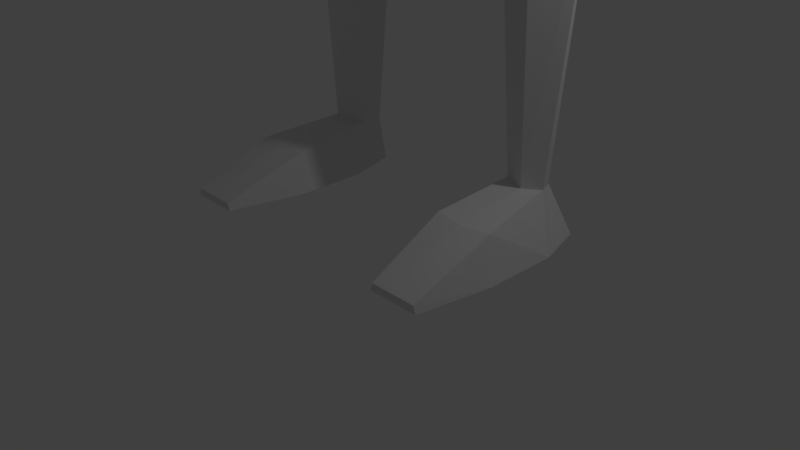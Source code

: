 # Source: Army_base_model_battle_pose.blend  (saved by Blender 2.79.0; exported with 4.5.12 LTS)
import bpy
from mathutils import Matrix  # noqa: F401  (used for matrix-valued properties, if any)

bpy.ops.wm.read_factory_settings(use_empty=True)
scene = bpy.context.scene
scene.name = 'Scene'

# ---- collections
col_collection_1 = bpy.data.collections.new('Collection 1'); scene.collection.children.link(col_collection_1)

# ---- materials (node trees are filled in below, after node groups)
mat_material = bpy.data.materials.new('Material')
mat_material.alpha_threshold = 0.0
mat_material.use_transparent_shadow = False
mat_material.roughness = 0.5
mat_material.line_color = (0.0, 0.0, 0.0, 1.0)

# ---- material node trees

# ---- world
world_world = bpy.data.worlds.new('World'); scene.world = world_world
world_world.color = (0.05088, 0.05088, 0.05088)
world_world.use_sun_shadow = False
world_world.sun_shadow_jitter_overblur = 0.0
world_world.cycles.sampling_method = 'MANUAL'

# ---- cameras
cam_camera = bpy.data.cameras.new('Camera')
cam_camera.clip_end = 100.0
cam_camera.lens = 35.0
cam_camera.sensor_width = 32.0
cam_camera.sensor_height = 18.0
cam_camera.ortho_scale = 7.314
cam_camera.dof.focus_distance = 0.0
cam_camera.dof.aperture_fstop = 128.0

# ---- lights
light_lamp = bpy.data.lights.new('Lamp', 'POINT')
light_lamp.transmission_factor = 0.0
light_lamp.cutoff_distance = 30.0
light_lamp.energy = 100.0
light_lamp.shadow_buffer_clip_start = 1.001
light_lamp.shadow_soft_size = 0.1
light_lamp.shadow_maximum_resolution = 0.006
light_lamp.use_absolute_resolution = True

# ---- meshes
me_cube = bpy.data.meshes.new('Cube')
me_cube.from_pydata([(0.6376, 0.8188, 17.8), (1.0, -1.0, 17.85), (-1.0, -1.0, 17.85), (-0.6376, 0.8188, 17.8), (1.0, 1.0, 20.35), (1.0, -1.0, 20.35), (-1.0, -1.0, 20.35), (-1.0, 1.0, 20.35), (0.7809, 0.1812, 17.62), (1.715e-07, 1.225, 17.57), (1.225, 1.225, 19.1), (-5.761e-08, -1.225, 17.26), (1.225, -1.225, 19.1), (-0.7809, 0.1812, 17.62), (-1.225, -1.225, 19.1), (-1.225, 1.225, 19.1), (1.225, -7.182e-07, 20.63), (3.705e-07, 1.225, 20.63), (-5.678e-07, -1.225, 20.63), (-1.225, 1.715e-07, 20.63), (3.613e-07, 1.732, 19.1), (-1.574, 2.347e-07, 19.1), (-4.504e-07, -1.732, 19.1), (1.574, -4.201e-07, 19.1), (-1.38e-07, -1.454e-07, 21.05), (1.08e-07, 0.02622, 16.93), (2.684e-07, 2.081, 16.4), (-1.994, 1.381, 16.4), (-2.442, 0.3789, 16.13), (1.994, 1.381, 16.4), (2.442, 0.3789, 16.13), (2.048e-07, -0.336, 16.4), (0.6183, 1.025, 17.1), (2.019e-07, 1.382, 17.03), (-0.7572, 0.2664, 17.03), (1.626e-07, 0.04115, 16.77), (-0.6183, 1.025, 17.1), (0.7572, 0.2664, 17.03), (2.583e-07, 1.904, 8.395), (-1.727, 1.367, 8.395), (-2.018, 0.6507, 8.395), (1.727, 1.367, 8.395), (2.018, 0.6507, 8.395), (2.032e-07, 0.1102, 8.395), (2.793, 0.2109, 15.12), (1.994, 2.04, 15.65), (2.684e-07, 2.43, 15.65), (-1.994, 2.028, 15.65), (2.048e-07, -0.5294, 14.91), (-2.793, 0.1993, 15.12), (2.442, 0.08547, 14.49), (2.684e-07, 2.43, 15.35), (2.047e-07, -0.5294, 14.49), (1.994, 1.791, 14.28), (-1.994, 1.78, 14.28), (-2.442, 0.08547, 14.49), (2.136, 0.3949, 12.72), (2.646e-07, 1.817, 12.72), (2.09e-07, -0.1167, 12.72), (1.744, 1.547, 12.72), (-1.744, 1.547, 12.72), (-2.136, 0.3949, 12.72), (1.844, 0.4103, 9.25), (2.661e-07, 1.752, 9.25), (2.181e-07, -0.07264, 9.25), (1.505, 1.498, 9.25), (-1.505, 1.498, 9.25), (-1.844, 0.4103, 9.25), (3.361, 2.268, 12.0), (-3.407, 2.251, 12.0), (3.026, 1.487, 15.27), (3.451, 0.8894, 15.05), (-3.83, 2.654, 12.0), (3.785, 2.671, 12.0), (-3.034, 1.421, 15.26), (-3.46, 0.8239, 15.05), (-3.714, 1.782, 12.0), (-4.233, 1.347, 12.0), (4.188, 1.364, 12.0), (3.669, 1.8, 12.0), (4.68, 1.889, 12.0), (4.373, 2.291, 12.0), (-4.424, 2.24, 12.0), (-4.731, 1.838, 12.0), (4.313, 2.283, 8.871), (-4.358, 2.261, 8.871), (-4.615, 2.339, 8.871), (4.57, 2.361, 8.871), (-4.545, 2.04, 8.871), (-4.859, 1.681, 8.871), (4.814, 1.704, 8.871), (4.499, 2.062, 8.871), (5.112, 2.101, 8.871), (4.926, 2.334, 8.871), (-4.975, 2.295, 8.871), (-5.162, 2.062, 8.871), (4.072, 2.426, 8.375), (-4.117, 2.407, 8.375), (-4.731, 2.533, 8.375), (4.687, 2.551, 8.375), (-4.118, 1.599, 8.375), (-4.725, 1.473, 8.375), (4.68, 1.492, 8.375), (4.073, 1.617, 8.375), (5.361, 1.7, 8.375), (5.261, 2.509, 8.375), (-5.312, 2.463, 8.375), (-5.412, 1.654, 8.375), (4.313, 2.283, 7.857), (-4.358, 2.261, 7.857), (-4.715, 2.339, 7.857), (4.67, 2.361, 7.857), (-4.345, 1.759, 7.857), (-4.759, 1.681, 7.857), (4.714, 1.704, 7.857), (4.299, 1.781, 7.857), (5.112, 1.833, 7.857), (5.026, 2.334, 7.857), (-5.075, 2.295, 7.857), (-5.162, 1.793, 7.857), (-0.8633, 1.758, 8.395), (-1.987, 1.076, 4.371), (-1.679, 0.3747, 4.371), (0.8633, 1.758, 8.395), (-1.057, 0.1102, 8.395), (1.057, 0.1102, 8.395), (0.1677, 1.512, 7.095), (7.794e-07, 1.512, 7.095), (0.2054, 0.2774, 7.095), (7.244e-07, 0.2774, 7.095), (-1.554, 1.41, 4.371), (-0.1677, 1.512, 7.095), (-0.2054, 0.2774, 7.095), (-2.222, 0.7136, 4.371), (1.987, 1.076, 4.371), (2.222, 0.7136, 4.371), (1.554, 1.41, 4.371), (1.679, 0.3747, 4.371), (1.13, 0.5418, 4.371), (1.105, 1.164, 4.371), (-1.13, 0.5418, 4.371), (-1.105, 1.164, 4.371), (-1.667, 0.5542, 0.6558), (-1.877, 0.7031, 0.6558), (-1.803, 0.904, 0.6558), (-1.59, 1.102, 0.6558), (1.803, 0.904, 0.6558), (1.877, 0.7031, 0.6558), (1.59, 1.102, 0.6558), (1.667, 0.5542, 0.6558), (1.327, 0.7214, 0.6558), (1.312, 1.005, 0.6558), (-1.327, 0.7214, 0.6558), (-1.312, 1.005, 0.6558), (-1.672, 0.4405, 0.0005274), (-2.238, 0.4405, 0.0005274), (-2.044, 1.112, 0.0005274), (-1.703, 1.376, 0.0005274), (2.044, 1.112, 0.0005274), (2.238, 0.4405, 0.0005274), (1.703, 1.376, 0.0005274), (1.672, 0.4405, 0.0005274), (1.137, 0.4081, 0.0005274), (1.344, 1.156, 0.0005274), (-1.137, 0.4081, 0.0005274), (-1.344, 1.156, 0.0005274), (-1.682, -1.56, 0.101), (-2.036, -1.56, 0.101), (2.036, -1.56, 0.101), (1.682, -1.56, 0.101), (1.397, -1.56, 0.101), (-1.397, -1.56, 0.101), (-1.68, -1.56, 0.0005274), (-2.068, -1.56, 0.0005274), (2.068, -1.56, 0.0005274), (1.68, -1.56, 0.0005274), (1.368, -1.56, 0.0005274), (-1.368, -1.56, 0.0005274), (1.669, -0.5027, 0.5404), (2.058, -0.4282, 0.5404), (2.238, -0.5595, 0.0005274), (1.672, -0.5595, 0.0005274), (1.271, -0.4191, 0.5404), (1.137, -0.5271, 0.0005274), (-1.271, -0.4191, 0.5404), (-1.669, -0.5027, 0.5404), (-1.137, -0.5271, 0.0005274), (-1.672, -0.5595, 0.0005274), (-2.058, -0.4282, 0.5404), (-2.238, -0.5595, 0.0005274), (1.496, 1.465, 10.99), (-1.496, 1.465, 10.99), (-1.832, 0.486, 10.99), (1.832, 0.486, 10.99), (2.608e-07, 1.707, 10.99), (2.131e-07, -0.02561, 10.99), (-1.239, -0.2939, 14.48), (1.24, -0.2968, 14.48), (-1.135, -0.1432, 12.64), (1.135, -0.1431, 12.64), (-0.9847, -0.07112, 9.26), (0.9847, -0.07112, 9.26), (0.9872, -0.02468, 10.98), (-0.9872, -0.02467, 10.98)], [], [(25, 11, 2, 13), (24, 19, 6, 18), (23, 16, 5, 12), (22, 18, 6, 14), (21, 19, 7, 15), (20, 9, 3, 15), (17, 20, 15, 7), (4, 10, 20, 17), (10, 0, 9, 20), (13, 21, 15, 3), (14, 6, 19, 21), (11, 22, 14, 2), (1, 12, 22, 11), (12, 5, 18, 22), (0, 10, 23, 8), (10, 4, 16, 23), (16, 24, 18, 5), (4, 17, 24, 16), (17, 7, 19, 24), (35, 34, 28, 31), (33, 32, 29, 26), (8, 1, 11, 25), (66, 63, 38, 120, 39), (65, 62, 42, 41), (34, 36, 27, 28), (37, 35, 31, 30), (36, 33, 26, 27), (32, 37, 30, 29), (0, 8, 37, 32), (3, 9, 33, 36), (8, 25, 35, 37), (13, 3, 36, 34), (9, 0, 32, 33), (25, 13, 34, 35), (13, 2, 14, 21), (1, 8, 23, 12), (38, 123, 126, 127), (43, 124, 132, 129), (200, 124, 43, 64), (63, 65, 41, 123, 38), (67, 66, 39, 40), (200, 67, 40, 124), (31, 28, 49, 48), (49, 28, 75), (26, 29, 45, 46), (30, 31, 48, 44), (83, 82, 94, 95), (27, 26, 46, 47), (48, 49, 55, 196, 52), (70, 71, 80, 81), (46, 45, 53, 51), (44, 48, 52, 197, 50), (49, 75, 83, 77), (47, 46, 51, 54), (58, 198, 203, 195), (55, 54, 60, 61), (51, 53, 59, 57), (52, 196, 198, 58), (53, 50, 56, 59), (54, 51, 57, 60), (125, 201, 64, 43), (192, 191, 66, 67), (194, 190, 65, 63), (195, 203, 200, 64), (190, 193, 62, 65), (191, 194, 63, 66), (29, 30, 71, 70), (45, 70, 81, 73), (45, 29, 70), (30, 44, 71), (28, 27, 74, 75), (27, 47, 74), (69, 76, 88, 85), (47, 54, 69, 72), (80, 78, 90, 92), (82, 72, 86, 94), (71, 44, 78, 80), (74, 47, 72, 82), (53, 45, 73, 68), (75, 74, 82, 83), (55, 49, 77, 76), (50, 53, 68, 79), (44, 50, 79, 78), (54, 55, 76, 69), (92, 90, 102, 104), (86, 85, 97, 98), (94, 86, 98, 106), (84, 87, 99, 96), (76, 77, 89, 88), (81, 80, 92, 93), (79, 68, 84, 91), (77, 83, 95, 89), (72, 69, 85, 86), (68, 73, 87, 84), (73, 81, 93, 87), (78, 79, 91, 90), (98, 97, 109, 110), (106, 98, 110, 118), (96, 99, 111, 108), (99, 105, 117, 111), (85, 88, 100, 97), (91, 84, 96, 103), (95, 94, 106, 107), (88, 89, 101, 100), (93, 92, 104, 105), (89, 95, 107, 101), (90, 91, 103, 102), (87, 93, 105, 99), (113, 110, 109, 112), (111, 114, 115, 108), (114, 111, 117, 116), (110, 113, 119, 118), (104, 102, 114, 116), (97, 100, 112, 109), (103, 96, 108, 115), (107, 106, 118, 119), (100, 101, 113, 112), (105, 104, 116, 117), (101, 107, 119, 113), (102, 103, 115, 114), (40, 39, 121, 133), (127, 129, 132, 131), (126, 128, 129, 127), (125, 43, 129, 128), (132, 124, 122, 140), (123, 41, 134, 136), (120, 38, 127, 131), (126, 123, 136, 139), (130, 141, 153, 145), (135, 137, 149, 147), (133, 121, 144, 143), (140, 122, 142, 152), (128, 126, 139, 138), (42, 125, 137, 135), (39, 120, 130, 121), (120, 131, 141, 130), (41, 42, 135, 134), (124, 40, 133, 122), (131, 132, 140, 141), (125, 128, 138, 137), (186, 184, 171, 177), (143, 144, 156, 155), (179, 178, 169, 168), (148, 146, 158, 160), (138, 139, 151, 150), (121, 130, 145, 144), (137, 138, 150, 149), (139, 136, 148, 151), (134, 135, 147, 146), (141, 140, 152, 153), (122, 133, 143, 142), (136, 134, 146, 148), (158, 159, 161, 160), (160, 161, 162, 163), (157, 154, 155, 156), (154, 157, 165, 164), (145, 153, 165, 157), (144, 145, 157, 156), (150, 151, 163, 162), (187, 186, 177, 172), (151, 148, 160, 163), (146, 147, 159, 158), (153, 152, 164, 165), (184, 185, 166, 171), (168, 169, 175, 174), (171, 166, 172, 177), (169, 170, 176, 175), (166, 167, 173, 172), (181, 180, 174, 175), (180, 179, 168, 174), (178, 182, 170, 169), (182, 183, 176, 170), (183, 181, 175, 176), (185, 188, 167, 166), (188, 189, 173, 167), (189, 187, 172, 173), (162, 161, 181, 183), (150, 162, 183, 182), (149, 150, 182, 178), (159, 147, 179, 180), (161, 159, 180, 181), (147, 149, 178, 179), (155, 154, 187, 189), (143, 155, 189, 188), (142, 143, 188, 185), (152, 142, 185, 184), (154, 164, 186, 187), (164, 152, 184, 186), (60, 57, 194, 191), (59, 56, 193, 190), (193, 202, 201, 62), (57, 59, 190, 194), (61, 60, 191, 192), (56, 199, 202, 193), (198, 61, 192, 203), (199, 58, 195, 202), (202, 195, 64, 201), (203, 192, 67, 200), (201, 125, 42, 62), (197, 52, 58, 199), (196, 55, 61, 198), (50, 197, 199, 56)])
me_cube.materials.append(mat_material)
me_cube.use_remesh_preserve_volume = False
me_cube.use_remesh_preserve_attributes = False
me_cube.use_mirror_vertex_groups = False
me_cube.update()
me_plane = bpy.data.meshes.new('Plane')
me_plane.from_pydata([(-1.0, -1.0, 0.0), (1.0, -1.0, 0.0), (-1.0, 1.0, 0.0), (1.0, 1.0, 0.0), (-1.372, -8.882e-16, -2.22e-16), (4.441e-16, -1.372, -2.98e-08), (1.372, 8.882e-16, 2.22e-16), (-4.441e-16, 1.372, 2.98e-08), (-0.653, -0.1448, 3.687), (0.653, -0.1448, 3.687), (-0.653, 1.161, 3.687), (0.653, 1.161, 3.687), (-0.8961, 0.5082, 3.687), (1.089e-07, -0.3879, 3.687), (0.8961, 0.5082, 3.687), (1.089e-07, 1.404, 3.687), (-0.5553, -0.08355, 4.268), (0.5553, -0.08355, 4.268), (-0.5553, 1.027, 4.268), (0.5553, 1.027, 4.268), (-0.7621, 0.4718, 4.268), (7.715e-08, -0.2903, 4.268), (0.7621, 0.4718, 4.268), (7.715e-08, 1.234, 4.268), (-0.3953, 0.4621, 6.67), (0.3953, 0.4621, 6.67), (-0.3953, 1.253, 6.67), (0.3953, 1.253, 6.67), (-0.5425, 0.8574, 6.67), (5.606e-08, 0.3149, 6.67), (0.5425, 0.8574, 6.67), (5.606e-08, 1.4, 6.67), (-0.3953, 0.4633, 6.806), (0.3953, 0.4633, 6.806), (-0.3953, 1.251, 6.868), (0.3953, 1.251, 6.868), (-0.5425, 0.8574, 6.837), (5.09e-08, 0.3165, 6.795), (0.5425, 0.8574, 6.837), (4.623e-08, 1.398, 6.88), (-0.3791, 0.2246, 6.926), (0.3791, 0.2246, 6.926), (-0.5301, 1.523, 7.017), (0.5301, 1.523, 7.017), (-0.7274, 0.995, 6.975), (0.7274, 0.995, 6.975), (4.135e-08, 1.72, 7.032), (-0.5301, 0.4456, 7.2), (0.5301, 0.4456, 7.2), (-0.5301, 1.502, 7.283), (0.5301, 1.502, 7.283), (-0.7274, 0.9741, 7.241), (0.7274, 0.9741, 7.241), (2.966e-08, 1.699, 7.298), (-0.603, 0.4721, 7.343), (0.603, 0.4721, 7.343), (-0.603, 1.674, 7.438), (0.603, 1.674, 7.438), (-0.8275, 1.073, 7.39), (0.8275, 1.073, 7.39), (1.83e-07, 1.898, 7.455), (-0.649, 0.4652, 7.518), (0.649, 0.4652, 7.518), (-0.649, 1.759, 7.62), (0.649, 1.759, 7.62), (-0.8906, 1.112, 7.569), (0.8906, 1.112, 7.569), (1.732e-07, 2.0, 7.639), (-0.649, -0.0123, 13.59), (0.649, -0.0123, 13.59), (-0.649, 1.282, 13.69), (0.649, 1.282, 13.69), (-0.8906, 0.6347, 13.64), (-7.374e-07, -0.2532, 13.57), (0.8906, 0.6347, 13.64), (-7.443e-07, 1.358, 13.69), (4.918e-09, 0.1328, 8.663), (0.649, 0.3737, 8.682), (-0.649, -1.283, 12.68), (-6.445e-07, -1.515, 12.75), (-0.649, -1.761, 11.02), (-3.06e-07, -1.994, 11.09), (-0.649, 0.3737, 8.682), (0.649, -1.761, 11.02), (5.429e-08, -0.05214, 6.839), (0.3498, 0.05113, 6.994), (-0.3498, 0.05113, 6.994), (0.489, 0.2047, 7.273), (-0.489, 0.2047, 7.273), (0.5988, 0.2228, 7.567), (-0.5988, 0.2228, 7.567), (0.5988, 0.1383, 8.641), (-0.5988, 0.1383, 8.641), (8.306e-09, -0.08392, 8.623), (-0.2247, -0.5828, 6.988), (0.2247, -0.5828, 6.988), (5.401e-08, -0.7131, 6.844), (0.5988, -0.1516, 7.568), (-0.5988, -0.1516, 7.568), (0.5988, -0.49, 8.591), (-0.5988, -0.49, 8.591), (4.888e-08, -0.4852, 8.591), (5.208e-08, -0.4444, 6.914), (0.2615, -0.3305, 7.045), (-0.2615, -0.3305, 7.045), (0.3656, -0.3674, 7.274), (-0.3656, -0.3674, 7.274), (0.4477, -0.4067, 7.49), (-0.4477, -0.4067, 7.49), (0.4477, -0.6469, 8.148), (-0.4477, -0.6469, 8.148), (5.66e-08, -0.7717, 8.256), (-0.2951, -2.335, 6.262), (0.3141, -0.7212, 7.167), (-0.3141, -0.7212, 7.167), (0.2951, -2.335, 6.262), (6.971e-08, -2.336, 6.275), (0.3846, -0.7664, 7.351), (-0.3846, -0.7664, 7.351), (0.3846, -1.011, 7.887), (-0.3846, -1.011, 7.887), (6.494e-08, -1.116, 8.005), (-0.2749, -2.43, 6.311), (0.2749, -2.43, 6.311), (6.999e-08, -2.432, 6.322), (-0.2331, -2.558, 6.411), (0.2951, -2.352, 6.405), (-0.2951, -2.352, 6.405), (0.2331, -2.558, 6.411), (7.335e-08, -2.559, 6.421), (0.3613, -2.373, 6.579), (-0.3613, -2.373, 6.579), (0.3613, -2.436, 7.097), (-0.3613, -2.436, 7.097), (8.501e-08, -2.452, 7.231), (-0.1488, -2.681, 6.634), (0.1488, -2.681, 6.634), (7.939e-08, -2.682, 6.641), (0.3366, -2.466, 6.606), (-0.3366, -2.466, 6.606), (0.3366, -2.524, 7.081), (-0.3366, -2.524, 7.081), (8.603e-08, -2.533, 7.168), (0.2854, -2.588, 6.662), (-0.2854, -2.588, 6.662), (0.2854, -2.635, 7.048), (-0.2854, -2.635, 7.048), (0.00145, -2.656, 7.075), (1.244e-07, -2.699, 6.777), (0.1821, -2.701, 6.794), (-0.1821, -2.701, 6.794), (0.1821, -2.726, 7.002), (-0.1821, -2.726, 7.002), (-0.001449, -2.712, 7.017), (0.5988, -1.019, 8.914), (1.03e-07, -1.019, 8.914), (-0.5988, -1.019, 8.914), (0.5988, -0.6826, 8.598), (-0.5988, -0.6826, 8.598), (7.484e-08, -0.6826, 8.598), (-0.5988, -1.101, 10.64), (6.248e-09, -1.101, 10.64), (0.5988, -1.101, 10.64), (0.5988, -0.926, 10.57), (-1.188e-08, -0.926, 10.57), (-0.5988, -0.926, 10.57), (-0.5988, -0.8814, 10.16), (9.366e-09, -0.8814, 10.16), (0.5988, -0.8814, 10.16), (0.5988, -1.066, 10.13), (3.517e-08, -1.066, 10.13), (-0.5988, -1.066, 10.13), (-0.5988, -1.152, 10.01), (5.497e-08, -1.152, 10.01), (0.5988, -1.152, 10.01), (-0.5988, -1.28, 10.62), (3.132e-08, -1.28, 10.62), (0.5988, -1.28, 10.62), (-1.837e-08, -0.8425, 10.72), (8.907e-09, -0.7813, 10.17), (0.5988, -0.8425, 10.72), (-0.5988, -0.7812, 10.17), (-0.5988, -0.8425, 10.72), (0.5988, -0.7812, 10.17), (-2.096e-08, -0.2786, 10.78), (6.321e-09, -0.2174, 10.24), (0.5988, -0.2786, 10.78), (-0.5988, -0.2174, 10.24), (-0.5988, -0.2786, 10.78), (0.5988, -0.2174, 10.24), (-2.605e-08, -0.2446, 10.9), (6.104e-09, -0.17, 10.24), (0.5988, -0.2446, 10.9), (-0.5988, -0.17, 10.24), (-0.5988, -0.2446, 10.9), (0.5988, -0.17, 10.24), (-2.375e-07, 0.007273, 10.26), (0.649, -1.283, 12.68), (0.649, 0.2475, 10.29), (-0.649, -0.9831, 10.87), (0.649, -0.9831, 10.87), (-2.988e-07, -1.215, 10.94), (-0.649, 0.2475, 10.29), (-0.649, -0.5044, 12.53), (-3.358e-07, -0.04438, 10.92), (0.649, -0.5044, 12.53), (0.649, 0.1965, 10.94), (-6.33e-07, -0.5256, 12.5), (-0.649, 0.06091, 12.66), (0.649, 0.06091, 12.66), (-0.649, 0.1965, 10.94), (-5.966e-07, -0.18, 12.64), (-0.649, -3.05, 11.49), (-3.009e-07, -3.244, 11.64), (0.649, -3.05, 11.49), (-0.649, -2.021, 12.88), (-6.96e-07, -2.215, 13.03), (0.649, -2.021, 12.88), (-3.194e-07, -4.307, 12.32), (0.649, -4.147, 12.14), (-0.649, -4.147, 12.14), (-7.351e-07, -3.012, 13.47), (0.649, -2.852, 13.29), (-0.649, -2.852, 13.29), (-3.494e-07, -5.088, 12.95), (0.649, -4.922, 12.78), (-0.649, -4.922, 12.78), (-7.626e-07, -3.831, 14.14), (0.649, -3.665, 13.97), (-0.649, -3.665, 13.97), (-3.727e-07, -5.682, 13.64), (0.649, -5.548, 13.44), (-0.649, -5.548, 13.44), (-7.964e-07, -4.241, 14.6), (0.649, -4.107, 14.4), (-0.649, -4.107, 14.4), (-0.649, 1.583, 13.73), (0.649, 1.583, 13.73), (-7.865e-07, 1.66, 13.73), (-0.6256, -0.2038, 15.43), (0.6256, -0.2038, 15.43), (-0.6256, 1.043, 15.53), (0.6256, 1.043, 15.53), (-0.8585, 0.4198, 15.48), (-8.166e-07, -0.436, 15.41), (0.8585, 0.4198, 15.48), (-0.6256, 1.334, 15.56), (0.6256, 1.334, 15.56), (-8.639e-07, 1.402, 15.56), (-0.5033, -0.2757, 15.63), (0.5033, -0.2757, 15.63), (-0.5033, 0.7277, 15.71), (0.5033, 0.7277, 15.71), (-0.6906, 0.226, 15.67), (-8.139e-07, -0.4625, 15.61), (0.6906, 0.226, 15.67), (-8.518e-07, 0.9842, 15.73), (-0.5033, -0.6024, 18.65), (0.5033, -0.6024, 18.65), (-0.5033, 0.401, 18.73), (0.5033, 0.401, 18.73), (-0.6906, -0.1007, 18.69), (-9.522e-07, -0.7892, 18.63), (0.6906, -0.1007, 18.69), (-9.901e-07, 0.6575, 18.75), (-0.3793, -0.4555, 18.93), (0.3793, -0.4555, 18.93), (-0.3793, 0.3007, 18.98), (0.3793, 0.3007, 18.98), (-0.5205, -0.07744, 18.96), (-9.492e-07, -0.5963, 18.91), (0.5205, -0.07744, 18.96), (-9.776e-07, 0.4536, 19.0), (-0.3793, -0.7051, 21.06), (0.3793, -0.7051, 21.06), (-0.3793, 0.05117, 21.12), (0.3793, 0.05117, 21.12), (-0.5205, -0.3269, 21.09), (-1.044e-06, -0.8458, 21.05), (0.5205, -0.3269, 21.09), (-1.073e-06, 0.2041, 21.13), (-0.1499, -0.8336, 21.62), (0.1499, -0.8336, 21.62), (-0.1499, -0.5348, 21.64), (0.1499, -0.5348, 21.64), (-0.2057, -0.6842, 21.63), (-9.752e-07, -0.8893, 21.62), (0.2057, -0.6842, 21.63), (-9.867e-07, -0.4095, 21.66), (-0.1499, -0.8723, 21.94), (0.1499, -0.8723, 21.94), (-0.1499, -0.5734, 21.96), (0.1499, -0.5734, 21.96), (-0.2057, -0.7229, 21.95), (-9.892e-07, -0.928, 21.94), (0.2057, -0.7229, 21.95), (-1.001e-06, -0.4481, 21.98), (-0.1007, -0.8814, 22.03), (0.1007, -0.8814, 22.03), (-0.1007, -0.6806, 22.04), (0.1007, -0.6806, 22.04), (-0.1382, -0.781, 22.04), (-9.869e-07, -0.9187, 22.03), (0.1382, -0.781, 22.04), (-9.944e-07, -0.6346, 22.05), (-0.1007, -1.222, 25.06), (0.1007, -1.222, 25.06), (-0.1007, -1.021, 25.08), (0.1007, -1.021, 25.08), (-0.1382, -1.122, 25.07), (-1.124e-06, -1.259, 25.06), (0.1382, -1.122, 25.07), (-1.132e-06, -0.9753, 25.08), (0.649, 0.3177, 9.394), (-0.649, 0.3177, 9.394), (-1.027e-07, 0.07711, 9.373), (0.649, -0.03767, 9.286), (0.649, 0.03812, 8.662), (-0.649, -0.03767, 9.286), (-0.649, 0.03812, 8.662), (4.445e-09, 0.03689, 8.672), (-9.93e-08, -0.03861, 9.294), (0.649, -0.4257, 8.981), (-0.649, -0.8228, 9.279), (-0.649, -0.4257, 8.981), (2.522e-08, -0.823, 9.28), (-9.572e-09, -0.4259, 8.983), (0.649, -0.8228, 9.279)], [], [(4, 0, 5, 1, 6, 3, 7, 2), (10, 15, 23, 18), (0, 4, 12, 8), (7, 3, 11, 15), (5, 0, 8, 13), (2, 7, 15, 10), (1, 5, 13, 9), (6, 1, 9, 14), (4, 2, 10, 12), (3, 6, 14, 11), (23, 19, 27, 31), (9, 13, 21, 17), (14, 9, 17, 22), (12, 10, 18, 20), (11, 14, 22, 19), (8, 12, 20, 16), (15, 11, 19, 23), (13, 8, 16, 21), (28, 26, 34, 36), (21, 16, 24, 29), (18, 23, 31, 26), (17, 21, 29, 25), (22, 17, 25, 30), (20, 18, 26, 28), (19, 22, 30, 27), (16, 20, 28, 24), (38, 33, 41, 45), (27, 30, 38, 35), (24, 28, 36, 32), (31, 27, 35, 39), (29, 24, 32, 37), (26, 31, 39, 34), (25, 29, 37, 33), (30, 25, 33, 38), (76, 77, 91, 93), (36, 34, 42, 44), (35, 38, 45, 43), (32, 36, 44, 40), (39, 35, 43, 46), (85, 84, 102, 103), (34, 39, 46, 42), (40, 86, 84, 37, 32), (47, 51, 58, 54), (42, 46, 53, 49), (47, 54, 61, 90, 88), (45, 41, 48, 52), (44, 42, 49, 51), (43, 45, 52, 50), (40, 44, 51, 47), (46, 43, 50, 53), (59, 55, 62, 66), (53, 50, 57, 60), (49, 53, 60, 56), (52, 48, 55, 59), (51, 49, 56, 58), (50, 52, 59, 57), (209, 211, 73, 69), (58, 56, 63, 65), (57, 59, 66, 64), (54, 58, 65, 61), (60, 57, 64, 67), (77, 62, 89, 91), (56, 60, 67, 63), (72, 70, 75, 71, 74, 69, 73, 68), (211, 209, 205, 207), (77, 313, 198, 206, 209, 69, 74, 66, 62), (63, 70, 72, 65), (66, 74, 71, 64), (65, 72, 68, 208, 210, 202, 314, 82, 61), (211, 208, 68, 73), (64, 71, 75, 67), (203, 207, 79, 78), (48, 41, 85, 87), (78, 79, 216, 215), (197, 83, 214, 217), (209, 206, 200, 205), (199, 203, 78, 80), (206, 204, 201, 200), (82, 76, 93, 92), (90, 92, 100, 98), (98, 108, 106, 88, 90), (93, 91, 99, 101), (91, 89, 97, 99), (61, 82, 92, 90), (88, 106, 104, 86), (40, 47, 88, 86), (98, 100, 110, 108), (105, 113, 117, 107), (101, 99, 109, 111), (99, 97, 107, 109), (86, 104, 102, 84), (100, 101, 111, 110), (96, 116, 115, 95), (87, 105, 107, 97, 89), (92, 93, 101, 100), (62, 55, 48, 87, 89), (109, 107, 117, 119), (103, 102, 96, 95), (110, 111, 121, 120), (105, 103, 95, 113), (102, 104, 94, 96), (108, 110, 120, 118), (106, 108, 118, 114), (94, 112, 116, 96), (120, 133, 131, 118), (94, 114, 127, 112), (95, 115, 126, 113), (118, 131, 127, 114), (117, 130, 132, 119), (111, 109, 119, 121), (104, 106, 114, 94), (125, 144, 150, 135), (113, 126, 130, 117), (121, 134, 133, 120), (121, 119, 132, 134), (116, 112, 122, 124), (131, 133, 141, 139), (138, 123, 128, 143), (134, 132, 140, 142), (124, 122, 125, 129), (139, 141, 146, 144), (127, 131, 139, 122, 112), (142, 140, 145, 147), (37, 84, 85, 41, 33), (133, 134, 142, 141), (115, 116, 124, 123), (132, 130, 138, 140), (129, 125, 135, 137), (144, 146, 152, 150), (143, 128, 136, 149), (147, 145, 151, 153), (128, 129, 137, 136), (145, 143, 149, 151), (130, 126, 115, 123, 138), (141, 142, 147, 146), (123, 124, 129, 128), (140, 138, 143, 145), (137, 148, 149, 136), (135, 150, 148, 137), (148, 150, 152, 153), (149, 148, 153, 151), (122, 139, 144, 125), (146, 147, 153, 152), (85, 103, 105, 87), (159, 157, 154, 155), (159, 158, 156, 155), (101, 99, 157, 159), (101, 100, 158, 159), (164, 165, 160, 161), (168, 163, 180, 183), (164, 163, 162, 161), (167, 166, 181, 179), (170, 169, 168, 167), (170, 171, 166, 167), (173, 172, 171, 170), (173, 174, 169, 170), (155, 156, 172, 173), (155, 154, 174, 173), (161, 162, 177, 176), (161, 160, 175, 176), (183, 180, 186, 189), (182, 178, 184, 188), (165, 164, 178, 182), (166, 165, 182, 181), (167, 168, 183, 179), (163, 164, 178, 180), (187, 188, 194, 193), (185, 187, 193, 191), (180, 178, 184, 186), (179, 183, 189, 185), (179, 181, 187, 185), (181, 182, 188, 187), (210, 194, 190, 204), (191, 193, 202, 196), (188, 184, 190, 194), (189, 186, 192, 195), (186, 184, 190, 192), (185, 189, 195, 191), (79, 197, 217, 216), (315, 314, 202, 196), (216, 217, 222, 221), (83, 81, 213, 214), (212, 215, 223, 220), (80, 78, 215, 212), (200, 201, 81, 83), (313, 315, 196, 198), (210, 208, 203, 199), (193, 194, 210, 202), (208, 211, 207, 203), (201, 199, 80, 81), (205, 200, 83, 197), (204, 210, 199, 201), (67, 75, 70, 63), (192, 206, 204, 190), (196, 191, 195, 198), (192, 206, 198, 195), (207, 205, 197, 79), (81, 80, 212, 213), (219, 218, 224, 225), (221, 222, 228, 227), (217, 214, 219, 222), (215, 216, 221, 223), (214, 213, 218, 219), (213, 212, 220, 218), (228, 225, 231, 234), (224, 226, 232, 230), (220, 223, 229, 226), (218, 220, 226, 224), (222, 219, 225, 228), (223, 221, 227, 229), (231, 230, 233, 234), (230, 232, 235, 233), (229, 227, 233, 235), (227, 228, 234, 233), (225, 224, 230, 231), (226, 229, 235, 232), (75, 71, 237, 238), (70, 75, 238, 236), (71, 74, 245, 242), (237, 71, 242, 247), (74, 69, 240, 245), (68, 72, 243, 239), (236, 238, 248, 246), (72, 70, 241, 243), (70, 236, 246, 241), (73, 69, 240, 244), (238, 237, 247, 248), (73, 68, 239, 244), (239, 243, 253, 249), (244, 239, 249, 254), (244, 240, 250, 254), (245, 240, 250, 255), (242, 245, 255, 252), (247, 242, 252, 256, 248), (243, 241, 251, 253), (264, 260, 268, 272), (254, 249, 257, 262), (254, 250, 258, 262), (255, 250, 258, 263), (252, 255, 263, 260), (264, 272, 267, 259), (253, 251, 259, 261), (249, 253, 261, 257), (262, 257, 265, 270), (262, 258, 266, 270), (272, 268, 276, 280), (263, 258, 266, 271), (260, 263, 271, 268), (272, 280, 275, 267), (261, 259, 267, 269), (257, 261, 269, 265), (270, 266, 274, 278), (280, 276, 284, 288), (271, 266, 274, 279), (268, 271, 279, 276), (280, 288, 283, 275), (269, 267, 275, 277), (265, 269, 277, 273), (270, 265, 273, 278), (279, 274, 282, 287), (276, 279, 287, 284), (288, 296, 291, 283), (277, 275, 283, 285), (273, 277, 285, 281), (288, 284, 292, 296), (278, 273, 281, 286), (278, 274, 282, 286), (284, 287, 295, 292), (296, 304, 299, 291), (285, 283, 291, 293), (281, 285, 293, 289), (296, 292, 300, 304), (286, 281, 289, 294), (286, 282, 290, 294), (287, 282, 290, 295), (299, 304, 312, 307), (293, 291, 299, 301), (289, 293, 301, 297), (304, 300, 308, 312), (294, 289, 297, 302), (294, 290, 298, 302), (295, 290, 298, 303), (292, 295, 303, 300), (256, 252, 260, 264), (301, 299, 307, 309), (297, 301, 309, 305), (246, 248, 256, 251, 241), (302, 297, 305, 310), (302, 298, 306, 310), (303, 298, 306, 311), (300, 303, 311, 308), (256, 264, 259, 251), (77, 76, 320, 317), (82, 314, 318, 319), (320, 319, 324, 326), (318, 321, 326, 324), (315, 313, 316, 321), (76, 82, 319, 320), (313, 77, 317, 316), (314, 315, 321, 318), (326, 322, 327, 325), (324, 326, 325, 323), (316, 317, 322), (321, 316, 322, 326), (317, 320, 326, 322), (319, 318, 324)])
me_plane.use_remesh_preserve_volume = False
me_plane.use_remesh_preserve_attributes = False
me_plane.use_mirror_vertex_groups = False
me_plane.update()
arm_armature = bpy.data.armatures.new('Armature')  # bones are not reproduced

# ---- objects
ob_armature = bpy.data.objects.new('Armature', arm_armature)
ob_cube = bpy.data.objects.new('Cube', me_cube)
ob_lamp = bpy.data.objects.new('Lamp', light_lamp)
ob_camera = bpy.data.objects.new('Camera', cam_camera)
ob_plane = bpy.data.objects.new('Plane', me_plane)

# ---- transforms, parenting, visibility, modifiers, constraints
ob_armature.location = (0.0, 0.0, 9.143)
ob_armature.show_in_front = True
ob_armature.lineart.crease_threshold = 0.0
ob_cube.parent = ob_armature
ob_cube.matrix_parent_inverse = Matrix(((1.0, 0.0, 0.0, -0.0), (0.0, 1.0, 0.0, -0.0), (0.0, 0.0, 1.0, -9.143), (0.0, 0.0, 0.0, 1.0)))
ob_cube.location = (0.0, 0.0, 0.0)
ob_cube.lock_rotations_4d = False
ob_cube.empty_display_type = 'ARROWS'
ob_cube.lineart.crease_threshold = 0.0
_vg = ob_cube.vertex_groups.new(name='Bone')
for _i, _w in zip([38, 40, 42, 43, 56, 57, 58, 59, 60, 61, 62, 63, 64, 65, 66, 67, 120, 123, 124, 125, 126, 127, 128, 129, 131, 132, 190, 191, 192, 193, 194, 195, 198, 199, 200, 201, 202, 203], [0.721, 0.01168, 0.01575, 0.6849, 0.1255, 0.01824, 0.09783, 0.1132, 0.1189, 0.1295, 0.249, 0.9097, 0.8244, 0.1687, 0.2132, 0.2456, 0.09409, 0.08881, 0.1253, 0.1221, 0.1013, 0.1487, 0.1073, 0.1672, 0.09767, 0.1121, 0.7588, 0.7626, 0.7307, 0.7296, 0.9577, 0.8686, 0.1358, 0.1386, 0.6309, 0.6327, 0.8044, 0.8047]): _vg.add([_i], _w, 'REPLACE')
_vg = ob_cube.vertex_groups.new(name='Bone.001')
for _i, _w in zip([25, 26, 27, 28, 29, 30, 31, 32, 33, 34, 35, 36, 37, 44, 45, 46, 47, 48, 49, 50, 51, 52, 53, 54, 55, 56, 57, 58, 59, 60, 61, 190, 191, 192, 193, 194, 195, 196, 197, 198, 199, 202, 203], [0.0987, 0.6727, 0.0514, 0.05621, 0.05756, 0.04073, 0.6444, 0.005823, 0.07164, 0.05584, 0.1959, 0.01123, 0.08312, 0.0252, 0.07988, 0.7809, 0.07702, 0.8631, 0.04288, 0.1281, 0.7881, 0.8804, 0.1272, 0.1004, 0.12, 0.6657, 0.9432, 0.8615, 0.6695, 0.6816, 0.6689, 0.1068, 0.1076, 0.1316, 0.1294, 0.01204, 0.09258, 0.6172, 0.5928, 0.7717, 0.7681, 0.1188, 0.1174]): _vg.add([_i], _w, 'REPLACE')
_vg = ob_cube.vertex_groups.new(name='Bone.002')
for _i, _w in zip([0, 1, 2, 3, 8, 9, 11, 13, 15, 20, 21, 22, 25, 26, 27, 28, 29, 30, 31, 32, 33, 34, 35, 36, 37, 45, 46, 47, 48, 51, 52], [0.1783, 0.0762, 0.08777, 0.1818, 0.1756, 0.8284, 0.1589, 0.1624, 0.02311, 0.0725, 0.003644, 0.001234, 0.7026, 0.2171, 0.1549, 0.08521, 0.1463, 0.07632, 0.2669, 0.8212, 0.9017, 0.692, 0.6985, 0.8416, 0.6875, 0.003436, 0.06068, 0.00395, 0.05101, 0.01803, 0.004472]): _vg.add([_i], _w, 'REPLACE')
_vg = ob_cube.vertex_groups.new(name='Bone.003')
for _i, _w in zip([0, 1, 2, 3, 4, 5, 6, 7, 8, 9, 10, 11, 12, 13, 14, 15, 16, 17, 18, 19, 20, 21, 22, 23, 24, 25, 31, 32, 34, 35, 36, 37], [0.8097, 0.9117, 0.8977, 0.8075, 0.9917, 0.9906, 0.9908, 0.9891, 0.7963, 0.1605, 0.9804, 0.8158, 0.973, 0.8091, 0.9751, 0.9616, 0.9936, 0.9908, 0.9927, 0.993, 0.9258, 0.9693, 0.9703, 0.9729, 0.9925, 0.1868, 0.02975, 0.07969, 0.1531, 0.09292, 0.07706, 0.1454]): _vg.add([_i], _w, 'REPLACE')
_vg = ob_cube.vertex_groups.new(name='Bone.004')
for _i, _w in zip([26, 29, 30, 32, 37, 44, 45, 46, 48, 50, 51, 52, 53, 56, 59, 68, 70, 71, 73, 78, 79, 80, 81, 190, 193, 197, 199], [0.05828, 0.7827, 0.8608, 0.06975, 0.08121, 0.9462, 0.9211, 0.08355, 0.007929, 0.8519, 0.09232, 0.04283, 0.8288, 0.1862, 0.1964, 0.8778, 0.9796, 0.9818, 0.4936, 0.8581, 0.9715, 0.1335, 0.05561, 0.001928, 0.008771, 0.3495, 0.0722]): _vg.add([_i], _w, 'REPLACE')
_vg = ob_cube.vertex_groups.new(name='Bone.005')
for _i, _w in zip([68, 73, 78, 79, 80, 81, 84, 87, 90, 91, 92, 93, 96, 99, 102, 103, 104, 105, 108, 111, 114, 115, 116, 117], [0.1182, 0.5058, 0.1385, 0.002725, 0.8591, 0.9428, 0.8983, 0.8737, 0.1211, 0.8913, 0.4693, 0.5261, 0.2237, 0.1493, 0.03142, 0.144, 0.07996, 0.08814, 0.1034, 0.02977, 0.05395, 0.09349, 0.01728, 0.05446]): _vg.add([_i], _w, 'REPLACE')
_vg = ob_cube.vertex_groups.new(name='Bone.006')
for _i, _w in zip([84, 87, 90, 91, 92, 93, 96, 99, 102, 103, 104, 105, 108, 111, 114, 115, 116, 117], [0.08883, 0.1238, 0.877, 0.1042, 0.5305, 0.4749, 0.7736, 0.8501, 0.9588, 0.855, 0.9199, 0.9121, 0.8956, 0.9599, 0.9456, 0.9057, 0.9662, 0.9454]): _vg.add([_i], _w, 'REPLACE')
_vg = ob_cube.vertex_groups.new(name='Bone.007')
for _i, _w in zip([38, 41, 42, 43, 62, 63, 64, 65, 120, 123, 124, 125, 126, 127, 128, 129, 131, 132, 134, 135, 136, 137, 138, 139, 190, 193, 200, 201, 202], [0.1537, 0.9644, 0.9485, 0.1516, 0.7178, 0.0268, 0.07868, 0.8109, 0.01191, 0.8806, 0.02632, 0.8362, 0.6577, 0.4138, 0.6577, 0.4246, 0.2365, 0.217, 0.5204, 0.5067, 0.9085, 0.5353, 0.8918, 0.9568, 0.1052, 0.1069, 0.004107, 0.3195, 0.05585]): _vg.add([_i], _w, 'REPLACE')
_vg = ob_cube.vertex_groups.new(name='Bone.008')
for _i, _w in zip([134, 135, 136, 137, 138, 139, 158, 159, 160, 161, 162, 163], [0.4783, 0.4914, 0.084, 0.4614, 0.09542, 0.01454, 0.3388, 0.03838, 0.3876, 0.01857, 0.005331, 0.3137]): _vg.add([_i], _w, 'REPLACE')
_vg = ob_cube.vertex_groups.new(name='Bone.009')
for _i, _w in zip([146, 147, 148, 149, 150, 151, 158, 159, 160, 161, 162, 163, 168, 169, 170, 174, 175, 176, 178, 179, 180, 181, 182, 183], [0.9965, 0.9972, 0.9914, 0.9997, 0.9949, 0.9907, 0.661, 0.9556, 0.612, 0.9656, 0.9718, 0.6856, 0.9998, 1.0, 0.9999, 0.9998, 1.0, 0.9999, 0.9999, 0.9983, 0.9972, 0.9991, 0.9995, 0.9974]): _vg.add([_i], _w, 'REPLACE')
_vg = ob_cube.vertex_groups.new(name='Bone.010')
for _i, _w in zip([26, 27, 28, 31, 34, 36, 46, 47, 48, 49, 51, 54, 55, 60, 61, 69, 72, 74, 75, 76, 77, 82, 83, 191, 192, 196, 198], [0.04366, 0.776, 0.844, 0.004934, 0.09587, 0.04765, 0.07539, 0.8995, 0.02723, 0.9605, 0.08405, 0.8719, 0.862, 0.1776, 0.1795, 0.8746, 0.5074, 0.9886, 0.953, 0.9733, 0.8251, 0.05442, 0.1579, 0.0002177, 0.003877, 0.3305, 0.07143]): _vg.add([_i], _w, 'REPLACE')
_vg = ob_cube.vertex_groups.new(name='Bone.011')
for _i, _w in zip([69, 72, 75, 76, 77, 82, 83, 85, 86, 88, 89, 94, 95, 97, 98, 100, 101, 106, 107, 109, 110, 112, 118], [0.119, 0.4901, 0.01684, 0.0008442, 0.1651, 0.944, 0.8364, 0.4209, 0.7856, 0.8257, 0.1374, 0.5153, 0.4729, 0.1134, 0.1137, 0.1086, 0.05372, 0.1058, 0.07844, 0.06462, 0.05478, 0.01982, 0.01319]): _vg.add([_i], _w, 'REPLACE')
_vg = ob_cube.vertex_groups.new(name='Bone.012')
for _i, _w in zip([85, 86, 88, 89, 94, 95, 97, 98, 100, 101, 106, 107, 109, 110, 112, 113, 118, 119], [0.57, 0.2132, 0.1698, 0.8578, 0.4846, 0.5285, 0.8846, 0.886, 0.8904, 0.9454, 0.8943, 0.9214, 0.9346, 0.9448, 0.9647, 0.9831, 0.9683, 0.9762]): _vg.add([_i], _w, 'REPLACE')
_vg = ob_cube.vertex_groups.new(name='Bone.013')
for _i, _w in zip([38, 39, 40, 43, 63, 64, 66, 67, 120, 121, 122, 123, 124, 125, 126, 127, 128, 129, 130, 131, 132, 133, 140, 141, 191, 192, 200, 201, 203], [0.1254, 0.982, 0.9518, 0.1598, 0.0492, 0.08254, 0.7638, 0.7226, 0.8741, 0.5198, 0.9251, 0.0149, 0.836, 0.02328, 0.2337, 0.4317, 0.2234, 0.3989, 0.9157, 0.6607, 0.6634, 0.5407, 0.9691, 0.9652, 0.1013, 0.1061, 0.3221, 0.003696, 0.05611]): _vg.add([_i], _w, 'REPLACE')
_vg = ob_cube.vertex_groups.new(name='Bone.014')
for _i, _w in zip([121, 122, 130, 133, 154, 155, 156, 157, 164, 165], [0.4792, 0.06692, 0.07937, 0.4575, 0.01453, 0.01804, 0.29, 0.3832, 0.01513, 0.3477]): _vg.add([_i], _w, 'REPLACE')
_vg = ob_cube.vertex_groups.new(name='Bone.015')
for _i, _w in zip([142, 143, 144, 145, 152, 153, 154, 155, 156, 157, 164, 165, 166, 167, 171, 172, 173, 177, 184, 185, 186, 187, 188, 189], [0.9997, 0.9979, 0.9979, 0.9907, 0.9942, 0.9871, 0.9676, 0.9658, 0.7097, 0.6164, 0.9669, 0.6517, 1.0, 0.9998, 0.9999, 1.0, 0.9998, 0.9999, 0.9986, 0.9999, 0.9978, 0.9991, 0.9995, 0.997]): _vg.add([_i], _w, 'REPLACE')
_m = ob_cube.modifiers.new('Armature', 'ARMATURE')
_m.object = ob_armature
ob_lamp.location = (4.076, 1.005, 5.904)
ob_lamp.rotation_euler = (0.6503, 0.05522, 1.866)
ob_lamp.lock_rotations_4d = False
ob_lamp.empty_display_type = 'ARROWS'
ob_lamp.color = (0.0, 0.0, 0.0, 0.0)
ob_lamp.lineart.crease_threshold = 0.0
ob_camera.location = (7.551, -6.946, 4.867)
ob_camera.rotation_euler = (1.109, 0.0, 0.8149)
ob_camera.lock_rotations_4d = False
ob_camera.empty_display_type = 'ARROWS'
ob_camera.color = (0.0, 0.0, 0.0, 0.0)
ob_camera.display_type = 'WIRE'
ob_camera.lineart.crease_threshold = 0.0
ob_plane.location = (-1.012, 0.3078, 15.58)
ob_plane.rotation_euler = (1.522, -0.01458, 0.1861)
ob_plane.scale = (0.4494, 0.4494, 0.4494)
ob_plane.lineart.crease_threshold = 0.0

# ---- collection membership
col_collection_1.objects.link(ob_armature)
col_collection_1.objects.link(ob_cube)
col_collection_1.objects.link(ob_lamp)
col_collection_1.objects.link(ob_camera)
col_collection_1.objects.link(ob_plane)

# ---- scene / render settings (as saved in the file)
scene.camera = ob_camera
scene.frame_start = 1; scene.frame_end = 250; scene.frame_set(1)
scene.render.engine = 'BLENDER_EEVEE_NEXT'
scene.render.resolution_percentage = 50
scene.render.dither_intensity = 0.0
scene.cycles.use_denoising = False
scene.cycles.samples = 128
scene.cycles.sampling_pattern = 'TABULATED_SOBOL'
scene.cycles.light_sampling_threshold = 0.0
scene.cycles.use_adaptive_sampling = False
scene.cycles.use_light_tree = False
scene.cycles.blur_glossy = 0.0
scene.cycles.sample_clamp_indirect = 0.0
scene.view_settings.view_transform = 'Standard'
bpy.context.view_layer.update()

